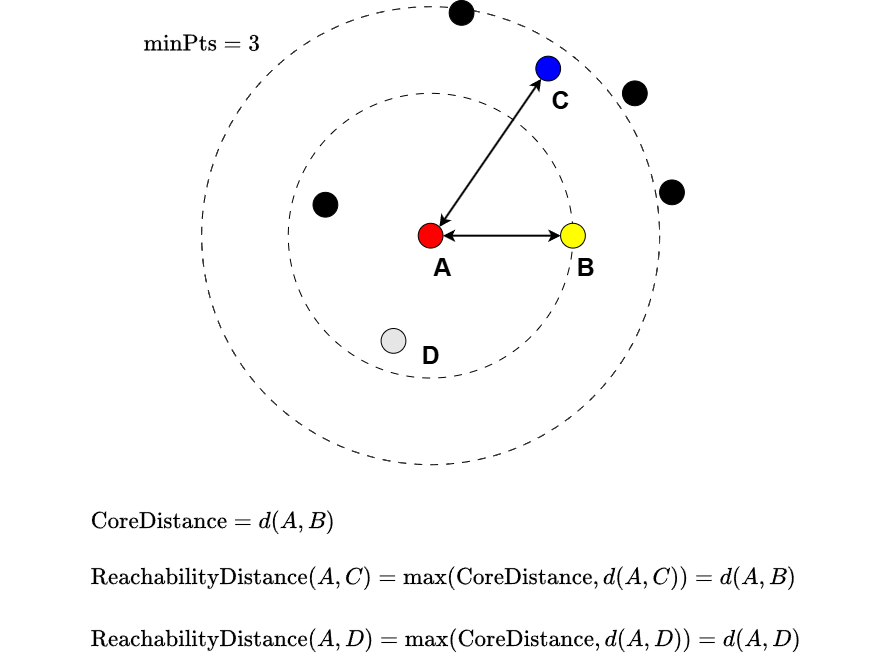

The diagram above was exported from draw.io. Its source (the exported page's mxGraphModel, read from the mxfile embedded in the PNG):
<mxGraphModel dx="1906" dy="1163" grid="1" gridSize="10" guides="1" tooltips="1" connect="1" arrows="1" fold="1" page="1" pageScale="1" pageWidth="1080" pageHeight="1920" math="1" shadow="0">
  <root>
    <mxCell id="0" />
    <mxCell id="1" parent="0" />
    <mxCell id="b1dd-VVczHr1MkAqqe2q-40" value="" style="group" vertex="1" connectable="0" parent="1">
      <mxGeometry x="90" y="210" width="885" height="669.48" as="geometry" />
    </mxCell>
    <mxCell id="b1dd-VVczHr1MkAqqe2q-38" value="" style="group" vertex="1" connectable="0" parent="b1dd-VVczHr1MkAqqe2q-40">
      <mxGeometry x="87.5" y="490" width="710" height="179.48" as="geometry" />
    </mxCell>
    <mxCell id="b1dd-VVczHr1MkAqqe2q-32" value="`\text{CoreDistance} = d(A, B)`" style="text;html=1;align=left;verticalAlign=middle;whiteSpace=wrap;rounded=0;fontSize=20;" vertex="1" parent="b1dd-VVczHr1MkAqqe2q-38">
      <mxGeometry width="710" height="61.88965517241378" as="geometry" />
    </mxCell>
    <mxCell id="b1dd-VVczHr1MkAqqe2q-33" value="`\text{ReachabilityDistance}(A, C) = \text{max}( \text{CoreDistance}, d(A,C)) = d(A, B)`" style="text;html=1;align=left;verticalAlign=middle;whiteSpace=wrap;rounded=0;fontSize=20;" vertex="1" parent="b1dd-VVczHr1MkAqqe2q-38">
      <mxGeometry y="55.700689655172404" width="710" height="61.88965517241378" as="geometry" />
    </mxCell>
    <mxCell id="b1dd-VVczHr1MkAqqe2q-37" value="`\text{ReachabilityDistance}(A, D) = \text{max}( \text{CoreDistance}, d(A,D)) = d(A, D)`" style="text;html=1;align=left;verticalAlign=middle;whiteSpace=wrap;rounded=0;fontSize=20;" vertex="1" parent="b1dd-VVczHr1MkAqqe2q-38">
      <mxGeometry y="117.5903448275862" width="710" height="61.88965517241378" as="geometry" />
    </mxCell>
    <mxCell id="b1dd-VVczHr1MkAqqe2q-39" value="" style="group" vertex="1" connectable="0" parent="b1dd-VVczHr1MkAqqe2q-40">
      <mxGeometry x="201.13636363636365" width="482.7272727272727" height="464.16428571428577" as="geometry" />
    </mxCell>
    <mxCell id="b1dd-VVczHr1MkAqqe2q-24" value="" style="ellipse;whiteSpace=wrap;html=1;aspect=fixed;fillColor=none;dashed=1;dashPattern=8 8;" vertex="1" parent="b1dd-VVczHr1MkAqqe2q-39">
      <mxGeometry y="6.1888571428571435" width="457.97202797202794" height="457.97202797202794" as="geometry" />
    </mxCell>
    <mxCell id="b1dd-VVczHr1MkAqqe2q-1" value="" style="ellipse;whiteSpace=wrap;html=1;aspect=fixed;fillColor=none;dashed=1;dashPattern=8 8;" vertex="1" parent="b1dd-VVczHr1MkAqqe2q-39">
      <mxGeometry x="86.64335664335664" y="92.83285714285715" width="284.68531468531467" height="284.68531468531467" as="geometry" />
    </mxCell>
    <mxCell id="b1dd-VVczHr1MkAqqe2q-2" value="" style="ellipse;whiteSpace=wrap;html=1;aspect=fixed;fillColor=#000000;" vertex="1" parent="b1dd-VVczHr1MkAqqe2q-39">
      <mxGeometry x="111.3986013986014" y="191.85457142857146" width="24.755244755244753" height="24.755244755244753" as="geometry" />
    </mxCell>
    <mxCell id="b1dd-VVczHr1MkAqqe2q-3" value="" style="ellipse;whiteSpace=wrap;html=1;aspect=fixed;fillColor=#FF0000;fontColor=#ffffff;strokeColor=#000000;" vertex="1" parent="b1dd-VVczHr1MkAqqe2q-39">
      <mxGeometry x="216.6083916083916" y="222.79885714285717" width="24.755244755244753" height="24.755244755244753" as="geometry" />
    </mxCell>
    <mxCell id="b1dd-VVczHr1MkAqqe2q-4" value="" style="ellipse;whiteSpace=wrap;html=1;aspect=fixed;fillColor=#FFFF00;fontColor=#ffffff;strokeColor=#000000;" vertex="1" parent="b1dd-VVczHr1MkAqqe2q-39">
      <mxGeometry x="358.95104895104896" y="222.79885714285717" width="24.755244755244753" height="24.755244755244753" as="geometry" />
    </mxCell>
    <mxCell id="b1dd-VVczHr1MkAqqe2q-5" value="" style="ellipse;whiteSpace=wrap;html=1;aspect=fixed;fillColor=#E6E6E6;" vertex="1" parent="b1dd-VVczHr1MkAqqe2q-39">
      <mxGeometry x="179.47552447552448" y="328.0094285714286" width="24.755244755244753" height="24.755244755244753" as="geometry" />
    </mxCell>
    <mxCell id="b1dd-VVczHr1MkAqqe2q-6" value="" style="ellipse;whiteSpace=wrap;html=1;aspect=fixed;fillColor=#000000;" vertex="1" parent="b1dd-VVczHr1MkAqqe2q-39">
      <mxGeometry x="247.55244755244755" width="24.755244755244753" height="24.755244755244753" as="geometry" />
    </mxCell>
    <mxCell id="b1dd-VVczHr1MkAqqe2q-7" value="" style="ellipse;whiteSpace=wrap;html=1;aspect=fixed;fillColor=#000000;" vertex="1" parent="b1dd-VVczHr1MkAqqe2q-39">
      <mxGeometry x="420.8391608391608" y="80.45514285714287" width="24.755244755244753" height="24.755244755244753" as="geometry" />
    </mxCell>
    <mxCell id="b1dd-VVczHr1MkAqqe2q-8" value="" style="ellipse;whiteSpace=wrap;html=1;aspect=fixed;fillColor=#000000;" vertex="1" parent="b1dd-VVczHr1MkAqqe2q-39">
      <mxGeometry x="457.97202797202794" y="179.47685714285717" width="24.755244755244753" height="24.755244755244753" as="geometry" />
    </mxCell>
    <mxCell id="b1dd-VVczHr1MkAqqe2q-9" value="" style="ellipse;whiteSpace=wrap;html=1;aspect=fixed;fillColor=#0000FF;fontColor=#ffffff;strokeColor=#000000;" vertex="1" parent="b1dd-VVczHr1MkAqqe2q-39">
      <mxGeometry x="334.19580419580416" y="55.69971428571429" width="24.755244755244753" height="24.755244755244753" as="geometry" />
    </mxCell>
    <mxCell id="b1dd-VVczHr1MkAqqe2q-15" value="" style="endArrow=classic;startArrow=classic;html=1;rounded=0;entryX=0;entryY=0.5;entryDx=0;entryDy=0;exitX=1;exitY=0.5;exitDx=0;exitDy=0;strokeWidth=2;" edge="1" parent="b1dd-VVczHr1MkAqqe2q-39" source="b1dd-VVczHr1MkAqqe2q-3" target="b1dd-VVczHr1MkAqqe2q-4">
      <mxGeometry width="50" height="50" relative="1" as="geometry">
        <mxPoint x="247.55244755244755" y="235.17657142857146" as="sourcePoint" />
        <mxPoint x="735.2307692307692" y="457.9754285714286" as="targetPoint" />
      </mxGeometry>
    </mxCell>
    <mxCell id="b1dd-VVczHr1MkAqqe2q-25" value="" style="endArrow=classic;startArrow=classic;html=1;rounded=0;exitX=1;exitY=0;exitDx=0;exitDy=0;strokeWidth=2;" edge="1" parent="b1dd-VVczHr1MkAqqe2q-39" source="b1dd-VVczHr1MkAqqe2q-3" target="b1dd-VVczHr1MkAqqe2q-9">
      <mxGeometry width="50" height="50" relative="1" as="geometry">
        <mxPoint x="247.55244755244755" y="198.0434285714286" as="sourcePoint" />
        <mxPoint x="365.1398601398601" y="191.85457142857146" as="targetPoint" />
      </mxGeometry>
    </mxCell>
    <mxCell id="b1dd-VVczHr1MkAqqe2q-26" value="A" style="text;html=1;align=center;verticalAlign=middle;whiteSpace=wrap;rounded=0;fontSize=25;fontStyle=1" vertex="1" parent="b1dd-VVczHr1MkAqqe2q-39">
      <mxGeometry x="204.23076923076923" y="246.31651428571433" width="74.26573426573427" height="37.133142857142865" as="geometry" />
    </mxCell>
    <mxCell id="b1dd-VVczHr1MkAqqe2q-27" value="B" style="text;html=1;align=center;verticalAlign=middle;whiteSpace=wrap;rounded=0;fontSize=25;fontStyle=1" vertex="1" parent="b1dd-VVczHr1MkAqqe2q-39">
      <mxGeometry x="346.57342657342656" y="246.31651428571433" width="74.26573426573427" height="37.133142857142865" as="geometry" />
    </mxCell>
    <mxCell id="b1dd-VVczHr1MkAqqe2q-28" value="C" style="text;html=1;align=center;verticalAlign=middle;whiteSpace=wrap;rounded=0;fontSize=25;fontStyle=1" vertex="1" parent="b1dd-VVczHr1MkAqqe2q-39">
      <mxGeometry x="321.8181818181818" y="79.21737142857144" width="74.26573426573427" height="37.133142857142865" as="geometry" />
    </mxCell>
    <mxCell id="b1dd-VVczHr1MkAqqe2q-34" value="D" style="text;html=1;align=center;verticalAlign=middle;whiteSpace=wrap;rounded=0;fontSize=25;fontStyle=1" vertex="1" parent="b1dd-VVczHr1MkAqqe2q-39">
      <mxGeometry x="191.85314685314685" y="334.19828571428576" width="74.26573426573427" height="37.133142857142865" as="geometry" />
    </mxCell>
    <mxCell id="b1dd-VVczHr1MkAqqe2q-29" value="`\text{minPts} = 3`" style="text;html=1;align=center;verticalAlign=middle;whiteSpace=wrap;rounded=0;fontStyle=0;fontSize=20;" vertex="1" parent="b1dd-VVczHr1MkAqqe2q-39">
      <mxGeometry x="-37.13286713286713" y="24.755428571428574" width="74.26573426573427" height="37.133142857142865" as="geometry" />
    </mxCell>
  </root>
</mxGraphModel>